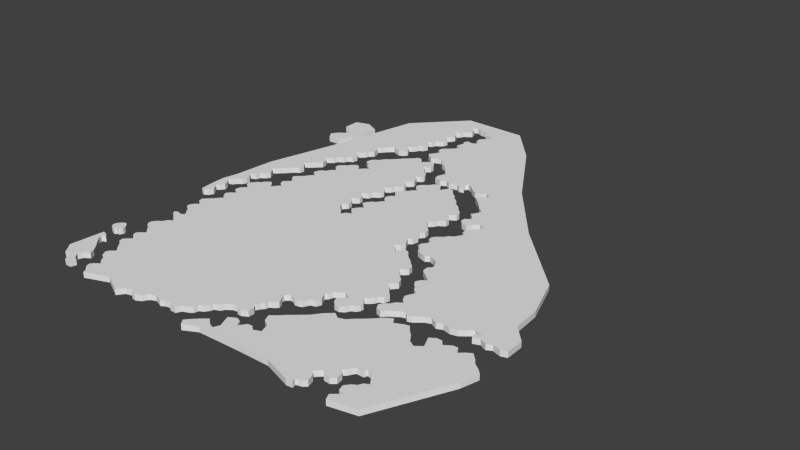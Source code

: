 # Source: Lvl1_F2_exp.blend  (saved by Blender 2.74.0; exported with 4.5.12 LTS)
import bpy
from mathutils import Matrix  # noqa: F401  (used for matrix-valued properties, if any)

bpy.ops.wm.read_factory_settings(use_empty=True)
scene = bpy.context.scene
scene.name = 'Scene'

# ---- collections
col_collection_1 = bpy.data.collections.new('Collection 1'); scene.collection.children.link(col_collection_1)

# ---- world
world_world = bpy.data.worlds.new('World'); scene.world = world_world
world_world.color = (0.05088, 0.05088, 0.05088)
world_world.use_sun_shadow = False
world_world.sun_shadow_jitter_overblur = 0.0
world_world.cycles.sampling_method = 'MANUAL'
world_world.cycles.sample_map_resolution = 256

# ---- meshes
me_cube_006 = bpy.data.meshes.new('Cube.006')
me_cube_006.from_pydata([(-0.3293, 57.14, -1.0), (-0.3293, 57.14, 0.3), (-0.02973, 57.56, -1.0), (-0.02973, 57.56, 0.3), (0.354, 58.19, -1.0), (0.354, 58.19, 0.3), (1.025, 58.88, -1.0), (1.025, 58.88, 0.3), (1.678, 59.15, -1.0), (1.678, 59.15, 0.3), (1.85, 59.78, -1.0), (1.85, 59.78, 0.3), (2.695, 60.38, -1.0), (2.695, 60.38, 0.3), (1.85, 60.61, -1.0), (1.85, 60.61, 0.3), (1.39, 60.66, -1.0), (1.39, 60.66, 0.3), (1.39, 62.01, -1.0), (1.39, 62.01, 0.3), (-0.3943, 62.03, -1.0), (-0.3943, 62.03, 0.3), (-0.3943, 63.5, -1.0), (-0.3943, 63.5, 0.3), (-0.4135, 65.38, -1.0), (-0.4135, 65.38, 0.3), (2.483, 66.32, -1.0), (2.483, 66.32, 0.3), (5.419, 64.87, -1.0), (5.419, 64.87, 0.3), (4.92, 61.51, -1.0), (4.92, 61.51, 0.3), (4.421, 58.76, -1.0), (4.421, 58.76, 0.3), (3.136, 55.79, -1.0), (3.136, 55.79, 0.3), (0.6033, 55.71, -1.0), (0.6033, 55.71, 0.3), (33.99, -13.28, -1.0), (33.99, -13.28, 0.3), (33.22, -12.28, -1.0), (33.22, -12.28, 0.3), (34.13, -11.23, -1.0), (34.13, -11.23, 0.3), (35.23, -10.17, -1.0), (35.23, -10.17, 0.3), (36.18, -9.411, -1.0), (36.18, -9.411, 0.3), (37.38, -10.37, -1.0), (37.38, -10.37, 0.3), (38.38, -10.8, -1.0), (38.38, -10.8, 0.3), (38.9, -9.602, -1.0), (38.9, -9.602, 0.3), (38.43, -8.551, -1.0), (38.43, -8.551, 0.3), (37.95, -7.31, -1.0), (37.95, -7.31, 0.3), (39.29, -6.546, -1.0), (39.29, -6.546, 0.3), (40.24, -6.88, -1.0), (40.24, -6.88, 0.3), (40.86, -8.026, -1.0), (40.86, -8.026, 0.3), (41.82, -6.737, -1.0), (41.82, -6.737, 0.3), (42.68, -6.594, -1.0), (42.68, -6.594, 0.3), (43.63, -7.358, -1.0), (43.63, -7.358, 0.3), (44.92, -6.785, -1.0), (44.92, -6.785, 0.3), (44.39, -5.114, -1.0), (44.39, -5.114, 0.3), (43.01, -4.254, -1.0), (43.01, -4.254, 0.3), (42.44, -2.917, -1.0), (42.44, -2.917, 0.3), (43.44, -2.153, -1.0), (43.44, -2.153, 0.3), (44.54, -1.055, -1.0), (44.54, -1.055, 0.3), (45.83, 0.04295, -1.0), (45.83, 0.04295, 0.3), (47.35, 1.38, -1.0), (47.35, 1.38, 0.3), (48.45, 2.86, -1.0), (48.45, 2.86, 0.3), (49.89, 4.197, -1.0), (49.89, 4.197, 0.3), (51.17, 3.385, -1.0), (51.17, 3.385, 0.3), (52.42, 3.863, -1.0), (52.42, 3.863, 0.3), (53.32, 4.818, -1.0), (53.32, 4.818, 0.3), (54.52, 5.82, -1.0), (54.52, 5.82, 0.3), (55.76, 7.014, -1.0), (55.76, 7.014, 0.3), (56.86, 8.16, -1.0), (56.86, 8.16, 0.3), (57.95, 8.78, -1.0), (57.95, 8.78, 0.3), (58.67, 7.73, -1.0), (58.67, 7.73, 0.3), (60.25, 8.494, -1.0), (60.25, 8.494, 0.3), (61.15, 8.733, -1.0), (61.15, 8.733, 0.3), (62.01, 7.682, -1.0), (62.01, 7.682, 0.3), (62.97, 6.775, -1.0), (62.97, 6.775, 0.3), (63.83, 5.486, -1.0), (63.83, 5.486, 0.3), (65.07, 4.77, -1.0), (65.07, 4.77, 0.3), (66.31, 5.725, -1.0), (66.31, 5.725, 0.3), (65.88, 6.775, -1.0), (65.88, 6.775, 0.3), (65.35, 7.921, -1.0), (65.35, 7.921, 0.3), (66.41, 8.637, -1.0), (66.41, 8.637, 0.3), (67.46, 8.637, -1.0), (67.46, 8.637, 0.3), (68.22, 7.73, -1.0), (68.22, 7.73, 0.3), (69.51, 8.589, -1.0), (69.51, 8.589, 0.3), (70.46, 8.637, -1.0), (70.46, 8.637, 0.3), (71.13, 7.444, -1.0), (71.13, 7.444, 0.3), (72.04, 8.255, -1.0), (72.04, 8.255, 0.3), (73.04, 8.876, -1.0), (73.04, 8.876, 0.3), (74.19, 7.778, -1.0), (74.19, 7.778, 0.3), (74.9, 6.823, -1.0), (74.9, 6.823, 0.3), (75.95, 6.107, -1.0), (75.95, 6.107, 0.3), (76.86, 5.247, -1.0), (76.86, 5.247, 0.3), (75.95, 1.81, -1.0), (75.95, 1.81, 0.3), (69.27, -12.04, -1.0), (69.27, -12.04, 0.3), (64.21, -13.18, -1.0), (64.21, -13.18, 0.2999), (63.68, -12.04, -1.0), (63.68, -12.04, 0.2999), (65.21, -10.7, -1.0), (65.21, -10.7, 0.2999), (64.11, -10.41, -1.0), (64.11, -10.41, 0.2999), (63.78, -9.267, -1.0), (63.78, -9.267, 0.2999), (64.54, -8.36, -1.0), (64.54, -8.36, 0.2999), (65.36, -7.853, -1.0), (65.36, -7.853, 0.2999), (65.71, -7.093, -1.0), (65.71, -7.093, 0.2999), (66.56, -6.655, -1.0), (66.56, -6.655, 0.2999), (66.1, -5.988, -1.0), (66.1, -5.988, 0.2999), (65.43, -5.136, -1.0), (65.43, -5.136, 0.2999), (64.95, -4.353, -1.0), (64.95, -4.353, 0.2999), (63.93, -4.192, -1.0), (63.93, -4.192, 0.2999), (63.75, -4.79, -1.0), (63.75, -4.79, 0.2999), (62.3, -4.836, -1.0), (62.3, -4.836, 0.2999), (61.63, -5.942, -1.0), (61.63, -5.942, 0.2999), (61.01, -6.586, -1.0), (61.01, -6.586, 0.2999), (61.77, -7.208, -1.0), (61.77, -7.208, 0.2999), (61.91, -8.405, -1.0), (61.91, -8.405, 0.2999), (61.08, -9.096, -1.0), (61.08, -9.096, 0.2999), (59.88, -9.004, -1.0), (59.88, -9.004, 0.2999), (59.17, -8.313, -1.0), (59.17, -8.313, 0.2999), (58.55, -8.866, -1.0), (58.55, -8.866, 0.2999), (58.04, -9.488, -1.0), (58.04, -9.488, 0.2999), (58.8, -10.11, -1.0), (58.8, -10.11, 0.2999), (59.19, -11.47, -1.0), (59.19, -11.47, 0.2999), (58.61, -12.04, -1.0), (58.61, -12.04, 0.2999), (57.51, -12.34, -1.0), (57.51, -12.34, 0.2999), (57.72, -13.13, -1.0), (57.72, -13.13, 0.2999), (56.5, -13.24, -1.0), (56.5, -13.24, 0.2999), (51.15, -11.51, -1.0), (51.15, -11.51, 0.2999), (44.55, -11.61, -1.0), (44.55, -11.61, 0.2999), (36.6, -11.91, -1.0), (36.6, -11.91, 0.2999), (-0.635, 21.27, -1.0), (-0.635, 21.27, 0.3), (0.05638, 21.04, -1.0), (0.05638, 21.04, 0.3), (0.8854, 21.6, -1.0), (0.8854, 21.6, 0.3), (1.355, 22.45, -1.0), (1.355, 22.45, 0.3), (0.9683, 23.2, -1.0), (0.9683, 23.2, 0.3), (0.2222, 24.0, -1.0), (0.2222, 24.0, 0.3), (0.7748, 24.44, -1.0), (0.7748, 24.44, 0.3), (1.438, 25.27, -1.0), (1.438, 25.27, 0.3), (1.162, 26.1, -1.0), (1.162, 26.1, 0.3), (0.4709, 26.85, -1.0), (0.4709, 26.85, 0.3), (0.001114, 27.4, -1.0), (0.001114, 27.4, 0.3), (0.8301, 27.65, -1.0), (0.8301, 27.65, 0.3), (1.466, 28.53, -1.0), (1.466, 28.53, 0.3), (2.239, 29.06, -1.0), (2.239, 29.06, 0.3), (2.571, 29.86, -1.0), (2.571, 29.86, 0.3), (2.626, 30.6, -1.0), (2.626, 30.6, 0.3), (2.074, 31.24, -1.0), (2.074, 31.24, 0.3), (1.493, 31.82, -1.0), (1.493, 31.82, 0.3), (2.654, 32.32, -1.0), (2.654, 32.32, 0.3), (2.903, 33.26, -1.0), (2.903, 33.26, 0.3), (3.732, 33.75, -1.0), (3.732, 33.75, 0.3), (4.34, 34.64, -1.0), (4.34, 34.64, 0.3), (3.814, 35.63, -1.0), (3.814, 35.63, 0.3), (3.041, 36.32, -1.0), (3.041, 36.32, 0.3), (3.704, 36.74, -1.0), (3.704, 36.74, 0.3), (4.478, 37.57, -1.0), (4.478, 37.57, 0.3), (5.168, 38.18, -1.0), (5.168, 38.18, 0.3), (5.776, 38.95, -1.0), (5.776, 38.95, 0.3), (6.44, 39.56, -1.0), (6.44, 39.56, 0.3), (7.13, 39.97, -1.0), (7.13, 39.97, 0.3), (7.351, 40.99, -1.0), (7.351, 40.99, 0.3), (6.578, 41.91, -1.0), (6.578, 41.91, 0.3), (5.942, 42.49, -1.0), (5.942, 42.49, 0.3), (6.799, 42.98, -1.0), (6.799, 42.98, 0.3), (7.49, 43.67, -1.0), (7.49, 43.67, 0.3), (8.015, 44.14, -1.0), (8.015, 44.14, 0.3), (8.816, 44.97, -1.0), (8.816, 44.97, 0.3), (8.567, 46.19, -1.0), (8.567, 46.19, 0.3), (7.738, 46.69, -1.0), (7.738, 46.69, 0.3), (8.263, 47.29, -1.0), (8.263, 47.29, 0.3), (9.065, 47.93, -1.0), (9.065, 47.93, 0.3), (9.369, 48.79, -1.0), (9.369, 48.79, 0.3), (10.39, 49.37, -1.0), (10.39, 49.37, 0.3), (10.72, 50.22, -1.0), (10.72, 50.22, 0.3), (11.72, 50.69, -1.0), (11.72, 50.69, 0.3), (11.94, 51.83, -1.0), (11.94, 51.83, 0.3), (11.14, 52.66, -1.0), (11.14, 52.66, 0.3), (10.56, 53.13, -1.0), (10.56, 53.13, 0.3), (11.39, 53.35, -1.0), (11.39, 53.35, 0.3), (12.16, 54.12, -1.0), (12.16, 54.12, 0.3), (12.49, 54.89, -1.0), (12.49, 54.89, 0.3), (13.29, 55.58, -1.0), (13.29, 55.58, 0.3), (12.99, 56.88, -1.0), (12.99, 56.88, 0.3), (12.46, 57.52, -1.0), (12.46, 57.52, 0.3), (12.99, 58.04, -1.0), (12.99, 58.04, 0.3), (13.62, 58.85, -1.0), (13.62, 58.85, 0.3), (14.29, 59.51, -1.0), (14.29, 59.51, 0.3), (14.95, 60.03, -1.0), (14.95, 60.03, 0.3), (15.78, 59.62, -1.0), (15.78, 59.62, 0.3), (16.72, 59.34, -1.0), (16.72, 59.34, 0.3), (17.55, 59.65, -1.0), (17.55, 59.65, 0.3), (18.13, 60.48, -1.0), (18.13, 60.48, 0.3), (17.77, 61.28, -1.0), (17.77, 61.28, 0.3), (16.83, 62.11, -1.0), (16.83, 62.11, 0.3), (17.66, 62.55, -1.0), (17.66, 62.55, 0.3), (18.18, 63.24, -1.0), (18.18, 63.24, 0.3), (18.57, 63.99, -1.0), (18.57, 63.99, 0.3), (19.23, 64.23, -1.0), (19.23, 64.23, 0.3), (19.65, 65.23, -1.0), (19.65, 65.23, 0.3), (19.04, 66.11, -1.0), (19.04, 66.11, 0.3), (18.24, 66.8, -1.0), (18.24, 66.8, 0.3), (19.21, 67.16, -1.0), (19.21, 67.16, 0.3), (19.59, 68.19, -1.0), (19.59, 68.19, 0.3), (20.31, 68.46, -1.0), (20.31, 68.46, 0.3), (20.92, 69.07, -1.0), (20.92, 69.07, 0.3), (21.14, 70.01, -1.0), (21.14, 70.01, 0.3), (20.48, 70.78, -1.0), (20.48, 70.78, 0.3), (19.73, 71.28, -1.0), (19.73, 71.28, 0.3), (20.42, 71.67, -1.0), (20.42, 71.67, 0.3), (21.09, 72.66, -1.0), (21.09, 72.66, 0.3), (20.7, 73.71, -1.0), (20.7, 73.71, 0.3), (19.81, 74.43, -1.0), (19.81, 74.43, 0.3), (20.64, 74.93, -1.0), (20.64, 74.93, 0.3), (21.11, 75.89, -1.0), (21.11, 75.89, 0.3), (21.83, 76.31, -1.0), (21.83, 76.31, 0.3), (22.55, 76.94, -1.0), (22.55, 76.94, 0.3), (22.14, 78.19, -1.0), (22.14, 78.19, 0.3), (21.22, 78.96, -1.0), (21.22, 78.96, 0.3), (22.38, 79.32, -1.0), (22.38, 79.32, 0.3), (23.3, 78.91, -1.0), (23.3, 78.91, 0.3), (24.54, 78.71, -1.0), (24.54, 78.71, 0.3), (25.53, 78.6, -1.0), (25.53, 78.6, 0.3), (25.62, 77.5, -1.0), (25.62, 77.5, 0.3), (27.08, 77.17, -1.0), (27.08, 77.17, 0.3), (27.74, 76.59, -1.0), (27.74, 76.59, 0.3), (26.78, 75.59, -1.0), (26.78, 75.59, 0.3), (25.98, 74.71, -1.0), (25.98, 74.71, 0.3), (26.14, 73.52, -1.0), (26.14, 73.52, 0.3), (26.92, 72.58, -1.0), (26.92, 72.58, 0.3), (25.98, 72.05, -1.0), (25.98, 72.05, 0.3), (24.79, 72.36, -1.0), (24.79, 72.36, 0.3), (24.35, 71.39, -1.0), (24.35, 71.39, 0.3), (25.56, 71.42, -1.0), (25.56, 71.42, 0.3), (24.71, 70.42, -1.0), (24.71, 70.42, 0.3), (24.32, 69.1, -1.0), (24.32, 69.1, 0.3), (25.56, 68.54, -1.0), (25.56, 68.54, 0.3), (25.06, 67.69, -1.0), (25.06, 67.69, 0.3), (24.35, 66.97, -1.0), (24.35, 66.97, 0.3), (23.65, 66.36, -1.0), (23.65, 66.36, 0.3), (22.99, 65.73, -1.0), (22.99, 65.73, 0.3), (22.96, 64.62, -1.0), (22.96, 64.62, 0.3), (23.82, 64.01, -1.0), (23.82, 64.01, 0.3), (23.35, 63.02, -1.0), (23.35, 63.02, 0.3), (22.58, 62.0, -1.0), (22.58, 62.0, 0.3), (22.99, 61.33, -1.0), (22.99, 61.33, 0.3), (24.15, 60.64, -1.0), (24.15, 60.64, 0.3), (25.26, 61.19, -1.0), (25.26, 61.19, 0.3), (26.2, 61.47, -1.0), (26.2, 61.47, 0.3), (27.03, 60.61, -1.0), (27.03, 60.61, 0.3), (27.63, 59.76, -1.0), (27.63, 59.76, 0.3), (28.77, 59.15, -1.0), (28.77, 59.15, 0.3), (29.35, 58.38, -1.0), (29.35, 58.38, 0.3), (30.4, 57.3, -1.0), (30.4, 57.3, 0.3), (31.23, 56.25, -1.0), (31.23, 56.25, 0.3), (30.98, 55.56, -1.0), (30.98, 55.56, 0.3), (30.56, 54.53, -1.0), (30.56, 54.53, 0.3), (30.84, 53.51, -1.0), (30.84, 53.51, 0.3), (32.3, 53.1, -1.0), (32.3, 53.1, 0.3), (33.44, 53.75, -1.0), (33.44, 53.75, 0.3), (34.37, 53.25, -1.0), (34.37, 53.25, 0.3), (36.13, 53.65, -1.0), (36.13, 53.65, 0.3), (36.93, 53.22, -1.0), (36.93, 53.22, 0.3), (37.85, 53.49, -1.0), (37.85, 53.49, 0.3), (37.19, 54.55, -1.0), (37.19, 54.55, 0.3), (37.69, 55.21, -1.0), (37.69, 55.21, 0.3), (38.68, 54.68, -1.0), (38.68, 54.68, 0.3), (39.68, 53.75, -1.0), (39.68, 53.75, 0.3), (40.71, 53.15, -1.0), (40.71, 53.15, 0.3), (42.06, 53.52, -1.0), (42.06, 53.52, 0.3), (42.86, 53.95, -1.0), (42.86, 53.95, 0.3), (43.99, 53.25, -1.0), (43.99, 53.25, 0.3), (43.13, 52.42, -1.0), (43.13, 52.42, 0.3), (42.36, 51.16, -1.0), (42.36, 51.16, 0.3), (43.36, 50.34, -1.0), (43.36, 50.34, 0.3), (44.49, 49.18, -1.0), (44.49, 49.18, 0.3), (45.45, 48.08, -1.0), (45.45, 48.08, 0.3), (46.51, 47.25, -1.0), (46.51, 47.25, 0.3), (46.21, 46.29, -1.0), (46.21, 46.29, 0.3), (45.55, 45.26, -1.0), (45.55, 45.26, 0.3), (46.44, 44.53, -1.0), (46.44, 44.53, 0.3), (46.91, 43.67, -1.0), (46.91, 43.67, 0.3), (45.84, 42.97, -1.0), (45.84, 42.97, 0.3), (45.81, 42.01, -1.0), (45.81, 42.01, 0.3), (46.61, 41.22, -1.0), (46.61, 41.22, 0.3), (47.8, 40.92, -1.0), (47.8, 40.92, 0.3), (48.53, 42.18, -1.0), (48.53, 42.18, 0.3), (49.43, 42.84, -1.0), (49.43, 42.84, 0.3), (50.55, 42.41, -1.0), (50.55, 42.41, 0.3), (50.52, 41.38, -1.0), (50.52, 41.38, 0.3), (49.36, 40.39, -1.0), (49.36, 40.39, 0.3), (48.73, 39.49, -1.0), (48.73, 39.49, 0.3), (48.83, 38.43, -1.0), (48.83, 38.43, 0.3), (49.69, 38.0, -1.0), (49.69, 38.0, 0.3), (49.13, 37.17, -1.0), (49.13, 37.17, 0.3), (48.53, 36.24, -1.0), (48.53, 36.24, 0.3), (47.77, 35.75, -1.0), (47.77, 35.75, 0.3), (47.24, 34.95, -1.0), (47.24, 34.95, 0.3), (46.34, 34.32, -1.0), (46.34, 34.32, 0.3), (45.71, 33.49, -1.0), (45.71, 33.49, 0.3), (45.84, 32.63, -1.0), (45.84, 32.63, 0.3), (46.67, 32.16, -1.0), (46.67, 32.16, 0.3), (46.47, 31.34, -1.0), (46.47, 31.34, 0.3), (45.84, 30.54, -1.0), (45.84, 30.54, 0.3), (45.78, 29.71, -1.0), (45.78, 29.71, 0.3), (46.74, 29.05, -1.0), (46.74, 29.05, 0.3), (47.04, 28.12, -1.0), (47.04, 28.12, 0.3), (48.13, 27.65, -1.0), (48.13, 27.65, 0.3), (49.09, 27.39, -1.0), (49.09, 27.39, 0.3), (49.82, 27.92, -1.0), (49.82, 27.92, 0.3), (50.85, 27.56, -1.0), (50.85, 27.56, 0.3), (51.85, 26.93, -1.0), (51.85, 26.93, 0.3), (52.38, 26.03, -1.0), (52.38, 26.03, 0.3), (52.58, 25.27, -1.0), (52.58, 25.27, 0.3), (51.88, 24.5, -1.0), (51.88, 24.5, 0.3), (52.01, 23.34, -1.0), (52.01, 23.34, 0.3), (52.84, 22.71, -1.0), (52.84, 22.71, 0.3), (53.84, 21.95, -1.0), (53.84, 21.95, 0.3), (54.67, 21.26, -1.0), (54.67, 21.26, 0.3), (53.8, 20.69, -1.0), (53.8, 20.69, 0.3), (53.24, 19.7, -1.0), (53.24, 19.7, 0.3), (53.74, 18.87, -1.0), (53.74, 18.87, 0.3), (54.4, 18.27, -1.0), (54.4, 18.27, 0.3), (54.86, 17.48, -1.0), (54.86, 17.48, 0.3), (55.76, 16.85, -1.0), (55.76, 16.85, 0.3), (55.2, 15.85, -1.0), (55.2, 15.85, 0.3), (54.86, 14.99, -1.0), (54.86, 14.99, 0.3), (55.46, 13.89, -1.0), (55.46, 13.89, 0.3), (56.16, 13.36, -1.0), (56.16, 13.36, 0.3), (55.13, 12.67, -1.0), (55.13, 12.67, 0.3), (54.5, 11.71, -1.0), (54.5, 11.71, 0.3), (53.74, 11.14, -1.0), (53.74, 11.14, 0.3), (53.34, 10.38, -1.0), (53.34, 10.38, 0.3), (53.84, 9.418, -1.0), (53.84, 9.418, 0.3), (54.96, 9.02, -1.0), (54.96, 9.02, 0.3), (55.56, 9.849, -1.0), (55.56, 9.849, 0.3), (56.62, 10.51, -1.0), (56.62, 10.51, 0.3), (57.32, 11.04, -1.0), (57.32, 11.04, 0.3), (58.18, 11.34, -1.0), (58.18, 11.34, 0.3), (58.91, 10.71, -1.0), (58.91, 10.71, 0.3), (59.71, 10.98, -1.0), (59.71, 10.98, 0.3), (60.37, 11.51, -1.0), (60.37, 11.51, 0.3), (61.2, 12.17, -1.0), (61.2, 12.17, 0.3), (62.29, 12.63, -1.0), (62.29, 12.63, 0.3), (63.62, 11.94, -1.0), (63.62, 11.94, 0.3), (64.75, 12.43, -1.0), (64.75, 12.43, 0.3), (66.17, 12.1, -1.0), (66.17, 12.1, 0.3), (67.53, 12.43, -1.0), (67.53, 12.43, 0.3), (68.53, 13.23, -1.0), (68.53, 13.23, 0.3), (69.52, 14.06, -1.0), (69.52, 14.06, 0.3), (71.24, 13.53, -1.0), (71.24, 13.53, 0.3), (70.08, 13.0, -1.0), (70.08, 13.0, 0.3), (70.38, 12.14, -1.0), (70.38, 12.14, 0.3), (71.64, 12.63, -1.0), (71.64, 12.63, 0.3), (72.94, 12.04, -1.0), (72.94, 12.04, 0.3), (73.93, 12.57, -1.0), (73.93, 12.57, 0.3), (75.52, 12.1, -1.0), (75.52, 12.1, 0.3), (76.72, 12.47, -1.0), (76.72, 12.47, 0.3), (76.68, 16.02, -1.0), (76.68, 16.02, 0.3), (73.86, 19.03, -1.0), (73.86, 19.03, 0.3), (73.5, 24.54, -1.0), (73.5, 24.54, 0.3), (70.71, 32.73, -1.0), (70.71, 32.73, 0.3), (58.03, 45.66, -1.0), (58.03, 45.66, 0.3), (47.65, 58.72, -1.0), (47.65, 58.72, 0.3), (38.37, 73.99, -1.0), (38.37, 73.99, 0.3), (31.29, 82.03, -1.0), (31.29, 82.03, 0.3), (18.16, 82.17, -1.0), (18.16, 82.17, 0.3), (8.804, 72.34, -1.0), (8.804, 72.34, 0.3), (4.335, 52.67, -1.0), (4.335, 52.67, 0.3), (0.4841, 38.44, -1.0), (0.4841, 38.44, 0.3), (-0.2723, 30.12, -1.0), (-0.2723, 30.12, 0.3), (-0.9599, 27.16, -1.0), (-0.9599, 27.16, 0.3), (-0.9599, 25.1, -1.0), (-0.9599, 25.1, 0.3), (9.094, -13.05, -1.0), (9.094, -13.05, 0.3), (8.86, -12.44, -1.0), (8.86, -12.44, 0.3), (8.377, -12.0, -1.0), (8.377, -12.0, 0.3), (7.709, -11.4, -1.0), (7.709, -11.4, 0.3), (7.525, -10.58, -1.0), (7.525, -10.58, 0.3), (8.169, -9.954, -1.0), (8.169, -9.954, 0.3), (8.929, -9.401, -1.0), (8.929, -9.401, 0.3), (8.1, -8.756, -1.0), (8.1, -8.756, 0.3), (7.525, -7.812, -1.0), (7.525, -7.812, 0.3), (6.626, -7.352, -1.0), (6.626, -7.352, 0.3), (6.074, -6.338, -1.0), (6.074, -6.338, 0.3), (6.35, -5.671, -1.0), (6.35, -5.671, 0.3), (7.271, -4.888, -1.0), (7.271, -4.888, 0.3), (6.765, -4.358, -1.0), (6.765, -4.358, 0.3), (6.097, -3.644, -1.0), (6.097, -3.644, 0.3), (5.567, -2.93, -1.0), (5.567, -2.93, 0.3), (4.715, -2.331, -1.0), (4.715, -2.331, 0.3), (4.531, -1.479, -1.0), (4.531, -1.479, 0.3), (5.176, -0.8114, -1.0), (5.176, -0.8114, 0.3), (5.797, -0.3048, -1.0), (5.797, -0.3048, 0.3), (5.314, 0.2939, -1.0), (5.314, 0.2939, 0.3), (4.646, 0.7084, -1.0), (4.646, 0.7084, 0.3), (4.439, 1.445, -1.0), (4.439, 1.445, 0.3), (4.83, 1.906, -1.0), (4.83, 1.906, 0.3), (5.82, 2.666, -1.0), (5.82, 2.666, 0.3), (5.337, 3.219, -1.0), (5.337, 3.219, 0.3), (4.761, 3.748, -1.0), (4.761, 3.748, 0.3), (4.508, 4.301, -1.0), (4.508, 4.301, 0.3), (3.679, 4.646, -1.0), (3.679, 4.646, 0.3), (3.08, 5.383, -1.0), (3.08, 5.383, 0.3), (3.149, 6.074, -1.0), (3.149, 6.074, 0.3), (3.771, 6.903, -1.0), (3.771, 6.903, 0.3), (4.531, 7.364, -1.0), (4.531, 7.364, 0.3), (4.899, 8.124, -1.0), (4.899, 8.124, 0.3), (5.89, 8.861, -1.0), (5.89, 8.861, 0.3), (5.084, 9.39, -1.0), (5.084, 9.39, 0.3), (4.554, 10.13, -1.0), (4.554, 10.13, 0.3), (4.208, 10.66, -1.0), (4.208, 10.66, 0.3), (3.449, 10.73, -1.0), (3.449, 10.73, 0.3), (3.103, 11.37, -1.0), (3.103, 11.37, 0.3), (3.771, 11.69, -1.0), (3.771, 11.69, 0.3), (4.692, 11.39, -1.0), (4.692, 11.39, 0.3), (5.452, 11.72, -1.0), (5.452, 11.72, 0.3), (5.222, 12.41, -1.0), (5.222, 12.41, 0.3), (4.715, 12.78, -1.0), (4.715, 12.78, 0.3), (4.416, 13.42, -1.0), (4.416, 13.42, 0.3), (3.725, 13.86, -1.0), (3.725, 13.86, 0.3), (2.988, 14.55, -1.0), (2.988, 14.55, 0.3), (3.172, 15.29, -1.0), (3.172, 15.29, 0.3), (3.541, 15.82, -1.0), (3.541, 15.82, 0.3), (4.278, 16.39, -1.0), (4.278, 16.39, 0.3), (3.794, 17.06, -1.0), (3.794, 17.06, 0.3), (3.126, 17.27, -1.0), (3.126, 17.27, 0.3), (2.942, 18.14, -1.0), (2.942, 18.14, 0.3), (3.356, 18.56, -1.0), (3.356, 18.56, 0.3), (4.047, 19.29, -1.0), (4.047, 19.29, 0.3), (4.531, 19.66, -1.0), (4.531, 19.66, 0.3), (5.245, 20.61, -1.0), (5.245, 20.61, 0.3), (5.936, 21.13, -1.0), (5.936, 21.13, 0.3), (5.245, 21.43, -1.0), (5.245, 21.43, 0.3), (4.692, 22.13, -1.0), (4.692, 22.13, 0.3), (4.485, 22.77, -1.0), (4.485, 22.77, 0.3), (5.061, 23.46, -1.0), (5.061, 23.46, 0.3), (6.005, 24.13, -1.0), (6.005, 24.13, 0.3), (5.245, 24.57, -1.0), (5.245, 24.57, 0.3), (4.577, 25.03, -1.0), (4.577, 25.03, 0.3), (4.784, 26.13, -1.0), (4.784, 26.13, 0.3), (5.383, 26.75, -1.0), (5.383, 26.75, 0.3), (6.074, 27.24, -1.0), (6.074, 27.24, 0.3), (5.245, 27.58, -1.0), (5.245, 27.58, 0.3), (4.669, 28.02, -1.0), (4.669, 28.02, 0.3), (4.416, 28.78, -1.0), (4.416, 28.78, 0.3), (4.853, 29.22, -1.0), (4.853, 29.22, 0.3), (5.613, 30.09, -1.0), (5.613, 30.09, 0.3), (6.212, 30.37, -1.0), (6.212, 30.37, 0.3), (6.465, 30.95, -1.0), (6.465, 30.95, 0.3), (6.972, 31.43, -1.0), (6.972, 31.43, 0.3), (7.617, 31.75, -1.0), (7.617, 31.75, 0.3), (8.215, 31.27, -1.0), (8.215, 31.27, 0.3), (8.837, 30.09, -1.0), (8.837, 30.09, 0.3), (9.252, 30.65, -1.0), (9.252, 30.65, 0.3), (9.897, 31.47, -1.0), (9.897, 31.47, 0.3), (10.61, 31.75, -1.0), (10.61, 31.75, 0.3), (9.989, 31.91, -1.0), (9.989, 31.91, 0.3), (9.229, 32.6, -1.0), (9.229, 32.6, 0.3), (9.021, 33.5, -1.0), (9.021, 33.5, 0.3), (9.505, 33.85, -1.0), (9.505, 33.85, 0.3), (10.24, 34.54, -1.0), (10.24, 34.54, 0.3), (9.943, 35.16, -1.0), (9.943, 35.16, 0.3), (9.229, 35.69, -1.0), (9.229, 35.69, 0.3), (8.998, 36.4, -1.0), (8.998, 36.4, 0.3), (9.505, 36.91, -1.0), (9.505, 36.91, 0.3), (10.5, 37.78, -1.0), (10.5, 37.78, 0.3), (10.86, 38.38, -1.0), (10.86, 38.38, 0.3), (11.44, 39.1, -1.0), (11.44, 39.1, 0.3), (12.02, 39.4, -1.0), (12.02, 39.4, 0.3), (11.42, 39.77, -1.0), (11.42, 39.77, 0.3), (10.66, 40.34, -1.0), (10.66, 40.34, 0.3), (10.86, 41.26, -1.0), (10.86, 41.26, 0.3), (11.26, 41.86, -1.0), (11.26, 41.86, 0.3), (12.11, 42.34, -1.0), (12.11, 42.34, 0.3), (12.59, 43.24, -1.0), (12.59, 43.24, 0.3), (13.51, 43.91, -1.0), (13.51, 43.91, 0.3), (12.96, 44.3, -1.0), (12.96, 44.3, 0.3), (12.36, 44.85, -1.0), (12.36, 44.85, 0.3), (12.15, 45.75, -1.0), (12.15, 45.75, 0.3), (12.82, 46.42, -1.0), (12.82, 46.42, 0.3), (13.63, 47.0, -1.0), (13.63, 47.0, 0.3), (14.02, 47.57, -1.0), (14.02, 47.57, 0.3), (14.55, 48.08, -1.0), (14.55, 48.08, 0.3), (15.05, 48.4, -1.0), (15.05, 48.4, 0.3), (15.86, 47.99, -1.0), (15.86, 47.99, 0.3), (16.44, 47.04, -1.0), (16.44, 47.04, 0.3), (17.13, 47.94, -1.0), (17.13, 47.94, 0.3), (18.21, 48.65, -1.0), (18.21, 48.65, 0.3), (17.22, 49.11, -1.0), (17.22, 49.11, 0.3), (16.83, 49.58, -1.0), (16.83, 49.58, 0.3), (16.39, 50.22, -1.0), (16.39, 50.22, 0.3), (15.26, 50.91, -1.0), (15.26, 50.91, 0.3), (15.49, 52.02, -1.0), (15.49, 52.02, 0.3), (15.95, 52.59, -1.0), (15.95, 52.59, 0.3), (16.81, 53.17, -1.0), (16.81, 53.17, 0.3), (17.5, 54.23, -1.0), (17.5, 54.23, 0.3), (18.28, 54.78, -1.0), (18.28, 54.78, 0.3), (18.88, 55.47, -1.0), (18.88, 55.47, 0.3), (19.57, 56.12, -1.0), (19.57, 56.12, 0.3), (20.17, 56.88, -1.0), (20.17, 56.88, 0.3), (20.97, 57.61, -1.0), (20.97, 57.61, 0.3), (21.55, 58.14, -1.0), (21.55, 58.14, 0.3), (22.12, 58.95, -1.0), (22.12, 58.95, 0.3), (22.84, 59.02, -1.0), (22.84, 59.02, 0.3), (23.46, 58.49, -1.0), (23.46, 58.49, 0.3), (23.99, 57.68, -1.0), (23.99, 57.68, 0.3), (24.66, 58.44, -1.0), (24.66, 58.44, 0.3), (25.37, 58.9, -1.0), (25.37, 58.9, 0.3), (26.13, 58.99, -1.0), (26.13, 58.99, 0.3), (26.59, 58.49, -1.0), (26.59, 58.49, 0.3), (27.03, 57.82, -1.0), (27.03, 57.82, 0.3), (27.05, 56.94, -1.0), (27.05, 56.94, 0.3), (26.57, 56.48, -1.0), (26.57, 56.48, 0.3), (25.81, 56.09, -1.0), (25.81, 56.09, 0.3), (26.5, 55.72, -1.0), (26.5, 55.72, 0.3), (26.91, 55.03, -1.0), (26.91, 55.03, 0.3), (27.21, 54.48, -1.0), (27.21, 54.48, 0.3), (27.88, 54.18, -1.0), (27.88, 54.18, 0.3), (28.46, 53.51, -1.0), (28.46, 53.51, 0.3), (28.78, 52.71, -1.0), (28.78, 52.71, 0.3), (28.5, 52.09, -1.0), (28.5, 52.09, 0.3), (27.56, 51.6, -1.0), (27.56, 51.6, 0.3), (28.14, 51.03, -1.0), (28.14, 51.03, 0.3), (28.53, 50.27, -1.0), (28.53, 50.27, 0.3), (28.76, 49.51, -1.0), (28.76, 49.51, 0.3), (28.09, 48.84, -1.0), (28.09, 48.84, 0.3), (27.47, 48.47, -1.0), (27.47, 48.47, 0.3), (27.97, 48.01, -1.0), (27.97, 48.01, 0.3), (28.62, 47.16, -1.0), (28.62, 47.16, 0.3), (28.66, 46.47, -1.0), (28.66, 46.47, 0.3), (28.25, 45.94, -1.0), (28.25, 45.94, 0.3), (27.42, 45.5, -1.0), (27.42, 45.5, 0.3), (27.08, 44.65, -1.0), (27.08, 44.65, 0.3), (26.55, 44.21, -1.0), (26.55, 44.21, 0.3), (25.95, 43.96, -1.0), (25.95, 43.96, 0.3), (26.45, 43.38, -1.0), (26.45, 43.38, 0.3), (27.21, 42.37, -1.0), (27.21, 42.37, 0.3), (27.01, 41.68, -1.0), (27.01, 41.68, 0.3), (26.52, 41.24, -1.0), (26.52, 41.24, 0.3), (25.74, 40.76, -1.0), (25.74, 40.76, 0.3), (25.46, 39.88, -1.0), (25.46, 39.88, 0.3), (24.8, 39.53, -1.0), (24.8, 39.53, 0.3), (24.27, 39.28, -1.0), (24.27, 39.28, 0.3), (24.89, 38.73, -1.0), (24.89, 38.73, 0.3), (25.49, 38.15, -1.0), (25.49, 38.15, 0.3), (25.58, 37.32, -1.0), (25.58, 37.32, 0.3), (25.14, 36.77, -1.0), (25.14, 36.77, 0.3), (24.31, 36.26, -1.0), (24.31, 36.26, 0.3), (24.91, 35.78, -1.0), (24.91, 35.78, 0.3), (25.42, 35.16, -1.0), (25.42, 35.16, 0.3), (25.51, 34.22, -1.0), (25.51, 34.22, 0.3), (25.1, 33.71, -1.0), (25.1, 33.71, 0.3), (24.63, 33.29, -1.0), (24.63, 33.29, 0.3), (24.96, 32.63, -1.0), (24.96, 32.63, 0.3), (25.49, 31.87, -1.0), (25.49, 31.87, 0.3), (26.18, 31.41, -1.0), (26.18, 31.41, 0.3), (26.71, 30.76, -1.0), (26.71, 30.76, 0.3), (27.12, 30.14, -1.0), (27.12, 30.14, 0.3), (27.74, 31.13, -1.0), (27.74, 31.13, 0.3), (28.73, 31.57, -1.0), (28.73, 31.57, 0.3), (28.04, 32.17, -1.0), (28.04, 32.17, 0.3), (27.28, 33.04, -1.0), (27.28, 33.04, 0.3), (27.67, 33.71, -1.0), (27.67, 33.71, 0.3), (28.27, 34.42, -1.0), (28.27, 34.42, 0.3), (28.94, 34.79, -1.0), (28.94, 34.79, 0.3), (28.27, 35.23, -1.0), (28.27, 35.23, 0.3), (27.33, 36.06, -1.0), (27.33, 36.06, 0.3), (27.65, 36.86, -1.0), (27.65, 36.86, 0.3), (28.37, 37.67, -1.0), (28.37, 37.67, 0.3), (29.03, 37.99, -1.0), (29.03, 37.99, 0.3), (29.47, 38.75, -1.0), (29.47, 38.75, 0.3), (30.14, 39.33, -1.0), (30.14, 39.33, 0.3), (29.38, 39.9, -1.0), (29.38, 39.9, 0.3), (28.92, 40.73, -1.0), (28.92, 40.73, 0.3), (29.17, 41.58, -1.0), (29.17, 41.58, 0.3), (29.84, 42.11, -1.0), (29.84, 42.11, 0.3), (30.21, 42.67, -1.0), (30.21, 42.67, 0.3), (29.45, 42.97, -1.0), (29.45, 42.97, 0.3), (28.9, 43.63, -1.0), (28.9, 43.63, 0.3), (29.17, 44.39, -1.0), (29.17, 44.39, 0.3), (29.95, 45.08, -1.0), (29.95, 45.08, 0.3), (30.48, 45.5, -1.0), (30.48, 45.5, 0.3), (31.01, 46.35, -1.0), (31.01, 46.35, 0.3), (31.73, 46.88, -1.0), (31.73, 46.88, 0.3), (31.01, 47.39, -1.0), (31.01, 47.39, 0.3), (30.32, 48.24, -1.0), (30.32, 48.24, 0.3), (30.6, 49.09, -1.0), (30.6, 49.09, 0.3), (31.22, 49.64, -1.0), (31.22, 49.64, 0.3), (31.91, 50.13, -1.0), (31.91, 50.13, 0.3), (32.4, 50.89, -1.0), (32.4, 50.89, 0.3), (33.09, 51.46, -1.0), (33.09, 51.46, 0.3), (33.92, 51.21, -1.0), (33.92, 51.21, 0.3), (34.38, 50.63, -1.0), (34.38, 50.63, 0.3), (34.88, 49.76, -1.0), (34.88, 49.76, 0.3), (35.57, 50.84, -1.0), (35.57, 50.84, 0.3), (36.06, 51.42, -1.0), (36.06, 51.42, 0.3), (36.96, 51.19, -1.0), (36.96, 51.19, 0.3), (37.32, 50.7, -1.0), (37.32, 50.7, 0.3), (37.78, 50.11, -1.0), (37.78, 50.11, 0.3), (38.34, 49.69, -1.0), (38.34, 49.69, 0.3), (38.87, 49.25, -1.0), (38.87, 49.25, 0.3), (39.3, 48.54, -1.0), (39.3, 48.54, 0.3), (39.9, 48.22, -1.0), (39.9, 48.22, 0.3), (40.48, 47.66, -1.0), (40.48, 47.66, 0.3), (40.99, 46.81, -1.0), (40.99, 46.81, 0.3), (41.72, 46.42, -1.0), (41.72, 46.42, 0.3), (42.39, 45.78, -1.0), (42.39, 45.78, 0.3), (42.83, 45.2, -1.0), (42.83, 45.2, 0.3), (43.52, 44.62, -1.0), (43.52, 44.62, 0.3), (43.91, 44.0, -1.0), (43.91, 44.0, 0.3), (43.91, 43.22, -1.0), (43.91, 43.22, 0.3), (43.22, 42.76, -1.0), (43.22, 42.76, 0.3), (42.64, 42.44, -1.0), (42.64, 42.44, 0.3), (43.17, 41.91, -1.0), (43.17, 41.91, 0.3), (43.82, 41.05, -1.0), (43.82, 41.05, 0.3), (43.84, 40.18, -1.0), (43.84, 40.18, 0.3), (43.29, 39.7, -1.0), (43.29, 39.7, 0.3), (42.64, 39.35, -1.0), (42.64, 39.35, 0.3), (42.18, 38.48, -1.0), (42.18, 38.48, 0.3), (41.47, 37.9, -1.0), (41.47, 37.9, 0.3), (41.7, 37.32, -1.0), (41.7, 37.32, 0.3), (42.3, 36.56, -1.0), (42.3, 36.56, 0.3), (42.8, 36.06, -1.0), (42.8, 36.06, 0.3), (43.56, 35.39, -1.0), (43.56, 35.39, 0.3), (43.73, 34.31, -1.0), (43.73, 34.31, 0.3), (43.1, 33.52, -1.0), (43.1, 33.52, 0.3), (43.01, 32.95, -1.0), (43.01, 32.95, 0.3), (43.84, 32.17, -1.0), (43.84, 32.17, 0.3), (43.56, 30.99, -1.0), (43.56, 30.99, 0.3), (42.9, 30.46, -1.0), (42.9, 30.46, 0.3), (43.29, 29.75, -1.0), (43.29, 29.75, 0.3), (43.86, 28.67, -1.0), (43.86, 28.67, 0.3), (43.5, 27.81, -1.0), (43.5, 27.81, 0.3), (42.6, 27.17, -1.0), (42.6, 27.17, 0.3), (43.47, 26.45, -1.0), (43.47, 26.45, 0.3), (44.0, 25.65, -1.0), (44.0, 25.65, 0.3), (44.72, 26.43, -1.0), (44.72, 26.43, 0.3), (45.25, 27.05, -1.0), (45.25, 27.05, 0.3), (46.1, 26.71, -1.0), (46.1, 26.71, 0.3), (46.63, 25.97, -1.0), (46.63, 25.97, 0.3), (47.2, 25.4, -1.0), (47.2, 25.4, 0.3), (48.08, 24.77, -1.0), (48.08, 24.77, 0.3), (48.88, 23.97, -1.0), (48.88, 23.97, 0.3), (49.74, 23.25, -1.0), (49.74, 23.25, 0.3), (49.94, 22.19, -1.0), (49.94, 22.19, 0.3), (49.32, 21.53, -1.0), (49.32, 21.53, 0.3), (48.63, 21.09, -1.0), (48.63, 21.09, 0.3), (49.14, 20.81, -1.0), (49.14, 20.81, 0.3), (49.76, 19.91, -1.0), (49.76, 19.91, 0.3), (50.33, 19.36, -1.0), (50.33, 19.36, 0.3), (51.03, 18.81, -1.0), (51.03, 18.81, 0.3), (51.53, 17.66, -1.0), (51.53, 17.66, 0.3), (50.89, 16.87, -1.0), (50.89, 16.87, 0.3), (50.36, 16.3, -1.0), (50.36, 16.3, 0.3), (51.14, 15.79, -1.0), (51.14, 15.79, 0.3), (51.69, 15.03, -1.0), (51.69, 15.03, 0.3), (52.43, 14.18, -1.0), (52.43, 14.18, 0.3), (52.94, 13.7, -1.0), (52.94, 13.7, 0.3), (52.68, 12.66, -1.0), (52.68, 12.66, 0.3), (51.9, 12.22, -1.0), (51.9, 12.22, 0.3), (51.56, 11.53, -1.0), (51.56, 11.53, 0.3), (50.86, 10.79, -1.0), (50.86, 10.79, 0.3), (50.33, 10.52, -1.0), (50.33, 10.52, 0.3), (50.73, 9.943, -1.0), (50.73, 9.943, 0.3), (51.44, 9.068, -1.0), (51.44, 9.068, 0.3), (51.39, 8.446, -1.0), (51.39, 8.446, 0.3), (51.0, 7.824, -1.0), (51.0, 7.824, 0.3), (50.24, 7.433, -1.0), (50.24, 7.433, 0.3), (49.78, 6.581, -1.0), (49.78, 6.581, 0.3), (48.95, 6.028, -1.0), (48.95, 6.028, 0.3), (47.99, 6.074, -1.0), (47.99, 6.074, 0.3), (47.36, 6.673, -1.0), (47.36, 6.673, 0.3), (47.02, 7.525, -1.0), (47.02, 7.525, 0.3), (47.48, 8.101, -1.0), (47.48, 8.101, 0.3), (48.47, 8.953, -1.0), (48.47, 8.953, 0.3), (47.71, 9.413, -1.0), (47.71, 9.413, 0.3), (46.95, 9.713, -1.0), (46.95, 9.713, 0.3), (46.12, 9.206, -1.0), (46.12, 9.206, 0.3), (45.34, 8.699, -1.0), (45.34, 8.699, 0.3), (45.04, 7.824, -1.0), (45.04, 7.824, 0.3), (44.6, 7.387, -1.0), (44.6, 7.387, 0.3), (44.95, 6.719, -1.0), (44.95, 6.719, 0.3), (45.43, 5.867, -1.0), (45.43, 5.867, 0.3), (45.08, 4.923, -1.0), (45.08, 4.923, 0.3), (44.05, 4.577, -1.0), (44.05, 4.577, 0.3), (43.47, 3.403, -1.0), (43.47, 3.403, 0.3), (42.78, 3.126, -1.0), (42.78, 3.126, 0.3), (42.11, 3.057, -1.0), (42.11, 3.057, 0.3), (41.42, 3.541, -1.0), (41.42, 3.541, 0.3), (40.64, 3.656, -1.0), (40.64, 3.656, 0.3), (39.93, 2.988, -1.0), (39.93, 2.988, 0.3), (40.02, 2.413, -1.0), (40.02, 2.413, 0.3), (40.55, 1.745, -1.0), (40.55, 1.745, 0.3), (40.85, 0.9848, -1.0), (40.85, 0.9848, 0.3), (40.29, 0.363, -1.0), (40.29, 0.363, 0.3), (39.56, -0.02849, -1.0), (39.56, -0.02849, 0.3), (39.4, -0.7194, -1.0), (39.4, -0.7194, 0.3), (38.87, -1.295, -1.0), (38.87, -1.295, 0.3), (38.41, -2.17, -1.0), (38.41, -2.17, 0.3), (39.05, -2.769, -1.0), (39.05, -2.769, 0.3), (39.1, -4.012, -1.0), (39.1, -4.012, 0.3), (37.97, -4.634, -1.0), (37.97, -4.634, 0.3), (37.21, -4.588, -1.0), (37.21, -4.588, 0.3), (36.61, -4.082, -1.0), (36.61, -4.082, 0.3), (35.69, -4.243, -1.0), (35.69, -4.243, 0.3), (34.7, -4.957, -1.0), (34.7, -4.957, 0.3), (34.35, -5.601, -1.0), (34.35, -5.601, 0.3), (33.32, -6.085, -1.0), (33.32, -6.085, 0.3), (33.11, -6.707, -1.0), (33.11, -6.707, 0.3), (32.51, -7.536, -1.0), (32.51, -7.536, 0.3), (31.8, -7.881, -1.0), (31.8, -7.881, 0.3), (31.61, -8.71, -1.0), (31.61, -8.71, 0.3), (31.15, -9.102, -1.0), (31.15, -9.102, 0.3), (29.86, -9.678, -1.0), (29.86, -9.678, 0.3), (29.38, -10.62, -1.0), (29.38, -10.62, 0.3), (28.16, -10.58, -1.0), (28.16, -10.58, 0.3), (27.56, -10.12, -1.0), (27.56, -10.12, 0.3), (26.64, -10.32, -1.0), (26.64, -10.32, 0.3), (25.92, -10.78, -1.0), (25.92, -10.78, 0.3), (25.1, -10.44, -1.0), (25.1, -10.44, 0.3), (24.29, -10.16, -1.0), (24.29, -10.16, 0.3), (23.35, -10.55, -1.0), (23.35, -10.55, 0.3), (22.88, -10.97, -1.0), (22.88, -10.97, 0.3), (22.61, -11.61, -1.0), (22.61, -11.61, 0.3), (21.5, -12.23, -1.0), (21.5, -12.23, 0.3), (20.7, -12.14, -1.0), (20.7, -12.14, 0.3), (20.03, -11.52, -1.0), (20.03, -11.52, 0.3), (18.67, -11.91, -1.0), (18.67, -11.91, 0.3), (18.21, -12.53, -1.0), (18.21, -12.53, 0.3), (17.68, -13.2, -1.0), (17.68, -13.2, 0.3), (13.74, -11.27, -1.0), (13.74, -11.27, 0.3), (-0.8336, -8.66, -1.0), (-0.8336, -8.66, 0.3), (0.08101, -9.699, -1.0), (0.08101, -9.699, 0.3), (0.7443, -10.66, -1.0), (0.7443, -10.66, 0.3), (2.27, -10.4, -1.0), (2.27, -10.4, 0.3), (2.502, -11.29, -1.0), (2.502, -11.29, 0.3), (3.0, -12.29, -1.0), (3.0, -12.29, 0.3), (4.227, -12.29, -1.0), (4.227, -12.29, 0.3), (4.558, -11.19, -1.0), (4.558, -11.19, 0.3), (3.729, -10.79, -1.0), (3.729, -10.79, 0.3), (3.0, -9.831, -1.0), (3.0, -9.831, 0.3), (3.398, -8.903, -1.0), (3.398, -8.903, 0.3), (4.492, -8.239, -1.0), (4.492, -8.239, 0.3), (4.028, -7.211, -1.0), (4.028, -7.211, 0.3), (3.165, -6.117, -1.0), (3.165, -6.117, 0.3), (2.104, -5.055, -1.0), (2.104, -5.055, 0.3), (1.109, -4.027, -1.0), (1.109, -4.027, 0.3), (0.7775, -3.165, -1.0), (0.7775, -3.165, 0.3), (1.54, -2.8, -1.0), (1.54, -2.8, 0.3), (0.9101, -2.236, -1.0), (0.9101, -2.236, 0.3), (-0.1843, -1.905, -1.0), (-0.1843, -1.905, 0.3), (-0.01061, -0.003812, -1.0), (-0.01061, -0.003812, 0.3), (-0.8254, 0.2679, -1.0), (-0.8254, 0.2679, 0.3), (-1.307, 0.9425, -1.0), (-1.307, 0.9425, 0.3), (-1.192, 1.546, -1.0), (-1.192, 1.546, 0.3), (-0.9338, 1.907, -1.0), (-0.9338, 1.907, 0.3), (-0.6497, 2.256, -1.0), (-0.6497, 2.256, 0.3), (-0.3012, 2.579, -1.0), (-0.3012, 2.579, 0.3), (0.1378, 2.708, -1.0), (0.1378, 2.708, 0.3), (0.5639, 2.475, -1.0), (0.5639, 2.475, 0.3), (0.8479, 2.178, -1.0), (0.8479, 2.178, 0.3), (1.145, 1.804, -1.0), (1.145, 1.804, 0.3), (1.313, 1.442, -1.0), (1.313, 1.442, 0.3), (1.377, 1.029, -1.0), (1.377, 1.029, 0.3), (1.184, 0.6678, -1.0), (1.184, 0.6678, 0.3), (0.9641, 0.3192, -1.0), (0.9641, 0.3192, 0.3), (0.5251, 0.345, -1.0), (0.5251, 0.345, 0.3), (0.2927, 0.02229, -1.0), (0.2927, 0.02229, 0.3)], [], [(0, 1, 3, 2), (2, 3, 5, 4), (4, 5, 7, 6), (6, 7, 9, 8), (8, 9, 11, 10), (10, 11, 13, 12), (12, 13, 15, 14), (14, 15, 17, 16), (16, 17, 19, 18), (18, 19, 21, 20), (20, 21, 23, 22), (22, 23, 25, 24), (24, 25, 27, 26), (26, 27, 29, 28), (28, 29, 31, 30), (30, 31, 33, 32), (32, 33, 35, 34), (34, 35, 37, 36), (36, 37, 1, 0), (1, 37, 35, 33, 31, 29, 27, 25, 23, 21, 19, 17, 15, 13, 11, 9, 7, 5, 3), (2, 4, 6, 8, 10, 12, 14, 16, 18, 20, 22, 24, 26, 28, 30, 32, 34, 36, 0), (38, 39, 41, 40), (40, 41, 43, 42), (42, 43, 45, 44), (44, 45, 47, 46), (46, 47, 49, 48), (48, 49, 51, 50), (50, 51, 53, 52), (52, 53, 55, 54), (54, 55, 57, 56), (56, 57, 59, 58), (58, 59, 61, 60), (60, 61, 63, 62), (62, 63, 65, 64), (64, 65, 67, 66), (66, 67, 69, 68), (68, 69, 71, 70), (70, 71, 73, 72), (72, 73, 75, 74), (74, 75, 77, 76), (76, 77, 79, 78), (78, 79, 81, 80), (80, 81, 83, 82), (82, 83, 85, 84), (84, 85, 87, 86), (86, 87, 89, 88), (88, 89, 91, 90), (90, 91, 93, 92), (92, 93, 95, 94), (94, 95, 97, 96), (96, 97, 99, 98), (98, 99, 101, 100), (100, 101, 103, 102), (102, 103, 105, 104), (104, 105, 107, 106), (106, 107, 109, 108), (108, 109, 111, 110), (110, 111, 113, 112), (112, 113, 115, 114), (114, 115, 117, 116), (116, 117, 119, 118), (118, 119, 121, 120), (120, 121, 123, 122), (122, 123, 125, 124), (124, 125, 127, 126), (126, 127, 129, 128), (128, 129, 131, 130), (130, 131, 133, 132), (132, 133, 135, 134), (134, 135, 137, 136), (136, 137, 139, 138), (138, 139, 141, 140), (140, 141, 143, 142), (142, 143, 145, 144), (144, 145, 147, 146), (146, 147, 149, 148), (148, 149, 151, 150), (150, 151, 153, 152), (152, 153, 155, 154), (154, 155, 157, 156), (156, 157, 159, 158), (158, 159, 161, 160), (160, 161, 163, 162), (162, 163, 165, 164), (164, 165, 167, 166), (166, 167, 169, 168), (168, 169, 171, 170), (170, 171, 173, 172), (172, 173, 175, 174), (174, 175, 177, 176), (176, 177, 179, 178), (178, 179, 181, 180), (180, 181, 183, 182), (182, 183, 185, 184), (184, 185, 187, 186), (186, 187, 189, 188), (188, 189, 191, 190), (190, 191, 193, 192), (192, 193, 195, 194), (194, 195, 197, 196), (196, 197, 199, 198), (198, 199, 201, 200), (200, 201, 203, 202), (202, 203, 205, 204), (204, 205, 207, 206), (206, 207, 209, 208), (208, 209, 211, 210), (210, 211, 213, 212), (212, 213, 215, 214), (214, 215, 217, 216), (216, 217, 39, 38), (39, 217, 215, 213, 211, 209, 207, 205, 203, 201, 199, 197, 195, 193, 191, 189, 187, 185, 183, 181, 179, 177, 175, 173, 171, 169, 167, 165, 163, 161, 159, 157, 155, 153, 151, 149, 147, 145, 143, 141, 139, 137, 135, 133, 131, 129, 127, 125, 123, 121, 119, 117, 115, 113, 111, 109, 107, 105, 103, 101, 99, 97, 95, 93, 91, 89, 87, 85, 83, 81, 79, 77, 75, 73, 71, 69, 67, 65, 63, 61, 59, 57, 55, 53, 51, 49, 47, 45, 43, 41), (40, 42, 44, 46, 48, 50, 52, 54, 56, 58, 60, 62, 64, 66, 68, 70, 72, 74, 76, 78, 80, 82, 84, 86, 88, 90, 92, 94, 96, 98, 100, 102, 104, 106, 108, 110, 112, 114, 116, 118, 120, 122, 124, 126, 128, 130, 132, 134, 136, 138, 140, 142, 144, 146, 148, 150, 152, 154, 156, 158, 160, 162, 164, 166, 168, 170, 172, 174, 176, 178, 180, 182, 184, 186, 188, 190, 192, 194, 196, 198, 200, 202, 204, 206, 208, 210, 212, 214, 216, 38), (218, 219, 221, 220), (220, 221, 223, 222), (222, 223, 225, 224), (224, 225, 227, 226), (226, 227, 229, 228), (228, 229, 231, 230), (230, 231, 233, 232), (232, 233, 235, 234), (234, 235, 237, 236), (236, 237, 239, 238), (238, 239, 241, 240), (240, 241, 243, 242), (242, 243, 245, 244), (244, 245, 247, 246), (246, 247, 249, 248), (248, 249, 251, 250), (250, 251, 253, 252), (252, 253, 255, 254), (254, 255, 257, 256), (256, 257, 259, 258), (258, 259, 261, 260), (260, 261, 263, 262), (262, 263, 265, 264), (264, 265, 267, 266), (266, 267, 269, 268), (268, 269, 271, 270), (270, 271, 273, 272), (272, 273, 275, 274), (274, 275, 277, 276), (276, 277, 279, 278), (278, 279, 281, 280), (280, 281, 283, 282), (282, 283, 285, 284), (284, 285, 287, 286), (286, 287, 289, 288), (288, 289, 291, 290), (290, 291, 293, 292), (292, 293, 295, 294), (294, 295, 297, 296), (296, 297, 299, 298), (298, 299, 301, 300), (300, 301, 303, 302), (302, 303, 305, 304), (304, 305, 307, 306), (306, 307, 309, 308), (308, 309, 311, 310), (310, 311, 313, 312), (312, 313, 315, 314), (314, 315, 317, 316), (316, 317, 319, 318), (318, 319, 321, 320), (320, 321, 323, 322), (322, 323, 325, 324), (324, 325, 327, 326), (326, 327, 329, 328), (328, 329, 331, 330), (330, 331, 333, 332), (332, 333, 335, 334), (334, 335, 337, 336), (336, 337, 339, 338), (338, 339, 341, 340), (340, 341, 343, 342), (342, 343, 345, 344), (344, 345, 347, 346), (346, 347, 349, 348), (348, 349, 351, 350), (350, 351, 353, 352), (352, 353, 355, 354), (354, 355, 357, 356), (356, 357, 359, 358), (358, 359, 361, 360), (360, 361, 363, 362), (362, 363, 365, 364), (364, 365, 367, 366), (366, 367, 369, 368), (368, 369, 371, 370), (370, 371, 373, 372), (372, 373, 375, 374), (374, 375, 377, 376), (376, 377, 379, 378), (378, 379, 381, 380), (380, 381, 383, 382), (382, 383, 385, 384), (384, 385, 387, 386), (386, 387, 389, 388), (388, 389, 391, 390), (390, 391, 393, 392), (392, 393, 395, 394), (394, 395, 397, 396), (396, 397, 399, 398), (398, 399, 401, 400), (400, 401, 403, 402), (402, 403, 405, 404), (404, 405, 407, 406), (406, 407, 409, 408), (408, 409, 411, 410), (410, 411, 413, 412), (412, 413, 415, 414), (414, 415, 417, 416), (416, 417, 419, 418), (418, 419, 421, 420), (420, 421, 423, 422), (422, 423, 425, 424), (424, 425, 427, 426), (426, 427, 429, 428), (428, 429, 431, 430), (430, 431, 433, 432), (432, 433, 435, 434), (434, 435, 437, 436), (436, 437, 439, 438), (438, 439, 441, 440), (440, 441, 443, 442), (442, 443, 445, 444), (444, 445, 447, 446), (446, 447, 449, 448), (448, 449, 451, 450), (450, 451, 453, 452), (452, 453, 455, 454), (454, 455, 457, 456), (456, 457, 459, 458), (458, 459, 461, 460), (460, 461, 463, 462), (462, 463, 465, 464), (464, 465, 467, 466), (466, 467, 469, 468), (468, 469, 471, 470), (470, 471, 473, 472), (472, 473, 475, 474), (474, 475, 477, 476), (476, 477, 479, 478), (478, 479, 481, 480), (480, 481, 483, 482), (482, 483, 485, 484), (484, 485, 487, 486), (486, 487, 489, 488), (488, 489, 491, 490), (490, 491, 493, 492), (492, 493, 495, 494), (494, 495, 497, 496), (496, 497, 499, 498), (498, 499, 501, 500), (500, 501, 503, 502), (502, 503, 505, 504), (504, 505, 507, 506), (506, 507, 509, 508), (508, 509, 511, 510), (510, 511, 513, 512), (512, 513, 515, 514), (514, 515, 517, 516), (516, 517, 519, 518), (518, 519, 521, 520), (520, 521, 523, 522), (522, 523, 525, 524), (524, 525, 527, 526), (526, 527, 529, 528), (528, 529, 531, 530), (530, 531, 533, 532), (532, 533, 535, 534), (534, 535, 537, 536), (536, 537, 539, 538), (538, 539, 541, 540), (540, 541, 543, 542), (542, 543, 545, 544), (544, 545, 547, 546), (546, 547, 549, 548), (548, 549, 551, 550), (550, 551, 553, 552), (552, 553, 555, 554), (554, 555, 557, 556), (556, 557, 559, 558), (558, 559, 561, 560), (560, 561, 563, 562), (562, 563, 565, 564), (564, 565, 567, 566), (566, 567, 569, 568), (568, 569, 571, 570), (570, 571, 573, 572), (572, 573, 575, 574), (574, 575, 577, 576), (576, 577, 579, 578), (578, 579, 581, 580), (580, 581, 583, 582), (582, 583, 585, 584), (584, 585, 587, 586), (586, 587, 589, 588), (588, 589, 591, 590), (590, 591, 593, 592), (592, 593, 595, 594), (594, 595, 597, 596), (596, 597, 599, 598), (598, 599, 601, 600), (600, 601, 603, 602), (602, 603, 605, 604), (604, 605, 607, 606), (606, 607, 609, 608), (608, 609, 611, 610), (610, 611, 613, 612), (612, 613, 615, 614), (614, 615, 617, 616), (616, 617, 619, 618), (618, 619, 621, 620), (620, 621, 623, 622), (622, 623, 625, 624), (624, 625, 627, 626), (626, 627, 629, 628), (628, 629, 631, 630), (630, 631, 633, 632), (632, 633, 635, 634), (634, 635, 637, 636), (636, 637, 639, 638), (638, 639, 641, 640), (640, 641, 643, 642), (642, 643, 645, 644), (644, 645, 647, 646), (646, 647, 649, 648), (648, 649, 651, 650), (650, 651, 653, 652), (652, 653, 655, 654), (654, 655, 657, 656), (656, 657, 659, 658), (658, 659, 661, 660), (660, 661, 663, 662), (662, 663, 665, 664), (664, 665, 667, 666), (666, 667, 669, 668), (668, 669, 671, 670), (670, 671, 673, 672), (672, 673, 675, 674), (674, 675, 677, 676), (676, 677, 679, 678), (678, 679, 681, 680), (680, 681, 683, 682), (682, 683, 685, 684), (684, 685, 687, 686), (686, 687, 689, 688), (688, 689, 691, 690), (690, 691, 693, 692), (692, 693, 695, 694), (694, 695, 697, 696), (696, 697, 699, 698), (698, 699, 701, 700), (700, 701, 219, 218), (219, 701, 699, 697, 695, 693, 691, 689, 687, 685, 683, 681, 679, 677, 675, 673, 671, 669, 667, 665, 663, 661, 659, 657, 655, 653, 651, 649, 647, 645, 643, 641, 639, 637, 635, 633, 631, 629, 627, 625, 623, 621, 619, 617, 615, 613, 611, 609, 607, 605, 603, 601, 599, 597, 595, 593, 591, 589, 587, 585, 583, 581, 579, 577, 575, 573, 571, 569, 567, 565, 563, 561, 559, 557, 555, 553, 551, 549, 547, 545, 543, 541, 539, 537, 535, 533, 531, 529, 527, 525, 523, 521, 519, 517, 515, 513, 511, 509, 507, 505, 503, 501, 499, 497, 495, 493, 491, 489, 487, 485, 483, 481, 479, 477, 475, 473, 471, 469, 467, 465, 463, 461, 459, 457, 455, 453, 451, 449, 447, 445, 443, 441, 439, 437, 435, 433, 431, 429, 427, 425, 423, 421, 419, 417, 415, 413, 411, 409, 407, 405, 403, 401, 399, 397, 395, 393, 391, 389, 387, 385, 383, 381, 379, 377, 375, 373, 371, 369, 367, 365, 363, 361, 359, 357, 355, 353, 351, 349, 347, 345, 343, 341, 339, 337, 335, 333, 331, 329, 327, 325, 323, 321, 319, 317, 315, 313, 311, 309, 307, 305, 303, 301, 299, 297, 295, 293, 291, 289, 287, 285, 283, 281, 279, 277, 275, 273, 271, 269, 267, 265, 263, 261, 259, 257, 255, 253, 251, 249, 247, 245, 243, 241, 239, 237, 235, 233, 231, 229, 227, 225, 223, 221), (220, 222, 224, 226, 228, 230, 232, 234, 236, 238, 240, 242, 244, 246, 248, 250, 252, 254, 256, 258, 260, 262, 264, 266, 268, 270, 272, 274, 276, 278, 280, 282, 284, 286, 288, 290, 292, 294, 296, 298, 300, 302, 304, 306, 308, 310, 312, 314, 316, 318, 320, 322, 324, 326, 328, 330, 332, 334, 336, 338, 340, 342, 344, 346, 348, 350, 352, 354, 356, 358, 360, 362, 364, 366, 368, 370, 372, 374, 376, 378, 380, 382, 384, 386, 388, 390, 392, 394, 396, 398, 400, 402, 404, 406, 408, 410, 412, 414, 416, 418, 420, 422, 424, 426, 428, 430, 432, 434, 436, 438, 440, 442, 444, 446, 448, 450, 452, 454, 456, 458, 460, 462, 464, 466, 468, 470, 472, 474, 476, 478, 480, 482, 484, 486, 488, 490, 492, 494, 496, 498, 500, 502, 504, 506, 508, 510, 512, 514, 516, 518, 520, 522, 524, 526, 528, 530, 532, 534, 536, 538, 540, 542, 544, 546, 548, 550, 552, 554, 556, 558, 560, 562, 564, 566, 568, 570, 572, 574, 576, 578, 580, 582, 584, 586, 588, 590, 592, 594, 596, 598, 600, 602, 604, 606, 608, 610, 612, 614, 616, 618, 620, 622, 624, 626, 628, 630, 632, 634, 636, 638, 640, 642, 644, 646, 648, 650, 652, 654, 656, 658, 660, 662, 664, 666, 668, 670, 672, 674, 676, 678, 680, 682, 684, 686, 688, 690, 692, 694, 696, 698, 700, 218), (702, 703, 705, 704), (704, 705, 707, 706), (706, 707, 709, 708), (708, 709, 711, 710), (710, 711, 713, 712), (712, 713, 715, 714), (714, 715, 717, 716), (716, 717, 719, 718), (718, 719, 721, 720), (720, 721, 723, 722), (722, 723, 725, 724), (724, 725, 727, 726), (726, 727, 729, 728), (728, 729, 731, 730), (730, 731, 733, 732), (732, 733, 735, 734), (734, 735, 737, 736), (736, 737, 739, 738), (738, 739, 741, 740), (740, 741, 743, 742), (742, 743, 745, 744), (744, 745, 747, 746), (746, 747, 749, 748), (748, 749, 751, 750), (750, 751, 753, 752), (752, 753, 755, 754), (754, 755, 757, 756), (756, 757, 759, 758), (758, 759, 761, 760), (760, 761, 763, 762), (762, 763, 765, 764), (764, 765, 767, 766), (766, 767, 769, 768), (768, 769, 771, 770), (770, 771, 773, 772), (772, 773, 775, 774), (774, 775, 777, 776), (776, 777, 779, 778), (778, 779, 781, 780), (780, 781, 783, 782), (782, 783, 785, 784), (784, 785, 787, 786), (786, 787, 789, 788), (788, 789, 791, 790), (790, 791, 793, 792), (792, 793, 795, 794), (794, 795, 797, 796), (796, 797, 799, 798), (798, 799, 801, 800), (800, 801, 803, 802), (802, 803, 805, 804), (804, 805, 807, 806), (806, 807, 809, 808), (808, 809, 811, 810), (810, 811, 813, 812), (812, 813, 815, 814), (814, 815, 817, 816), (816, 817, 819, 818), (818, 819, 821, 820), (820, 821, 823, 822), (822, 823, 825, 824), (824, 825, 827, 826), (826, 827, 829, 828), (828, 829, 831, 830), (830, 831, 833, 832), (832, 833, 835, 834), (834, 835, 837, 836), (836, 837, 839, 838), (838, 839, 841, 840), (840, 841, 843, 842), (842, 843, 845, 844), (844, 845, 847, 846), (846, 847, 849, 848), (848, 849, 851, 850), (850, 851, 853, 852), (852, 853, 855, 854), (854, 855, 857, 856), (856, 857, 859, 858), (858, 859, 861, 860), (860, 861, 863, 862), (862, 863, 865, 864), (864, 865, 867, 866), (866, 867, 869, 868), (868, 869, 871, 870), (870, 871, 873, 872), (872, 873, 875, 874), (874, 875, 877, 876), (876, 877, 879, 878), (878, 879, 881, 880), (880, 881, 883, 882), (882, 883, 885, 884), (884, 885, 887, 886), (886, 887, 889, 888), (888, 889, 891, 890), (890, 891, 893, 892), (892, 893, 895, 894), (894, 895, 897, 896), (896, 897, 899, 898), (898, 899, 901, 900), (900, 901, 903, 902), (902, 903, 905, 904), (904, 905, 907, 906), (906, 907, 909, 908), (908, 909, 911, 910), (910, 911, 913, 912), (912, 913, 915, 914), (914, 915, 917, 916), (916, 917, 919, 918), (918, 919, 921, 920), (920, 921, 923, 922), (922, 923, 925, 924), (924, 925, 927, 926), (926, 927, 929, 928), (928, 929, 931, 930), (930, 931, 933, 932), (932, 933, 935, 934), (934, 935, 937, 936), (936, 937, 939, 938), (938, 939, 941, 940), (940, 941, 943, 942), (942, 943, 945, 944), (944, 945, 947, 946), (946, 947, 949, 948), (948, 949, 951, 950), (950, 951, 953, 952), (952, 953, 955, 954), (954, 955, 957, 956), (956, 957, 959, 958), (958, 959, 961, 960), (960, 961, 963, 962), (962, 963, 965, 964), (964, 965, 967, 966), (966, 967, 969, 968), (968, 969, 971, 970), (970, 971, 973, 972), (972, 973, 975, 974), (974, 975, 977, 976), (976, 977, 979, 978), (978, 979, 981, 980), (980, 981, 983, 982), (982, 983, 985, 984), (984, 985, 987, 986), (986, 987, 989, 988), (988, 989, 991, 990), (990, 991, 993, 992), (992, 993, 995, 994), (994, 995, 997, 996), (996, 997, 999, 998), (998, 999, 1001, 1000), (1000, 1001, 1003, 1002), (1002, 1003, 1005, 1004), (1004, 1005, 1007, 1006), (1006, 1007, 1009, 1008), (1008, 1009, 1011, 1010), (1010, 1011, 1013, 1012), (1012, 1013, 1015, 1014), (1014, 1015, 1017, 1016), (1016, 1017, 1019, 1018), (1018, 1019, 1021, 1020), (1020, 1021, 1023, 1022), (1022, 1023, 1025, 1024), (1024, 1025, 1027, 1026), (1026, 1027, 1029, 1028), (1028, 1029, 1031, 1030), (1030, 1031, 1033, 1032), (1032, 1033, 1035, 1034), (1034, 1035, 1037, 1036), (1036, 1037, 1039, 1038), (1038, 1039, 1041, 1040), (1040, 1041, 1043, 1042), (1042, 1043, 1045, 1044), (1044, 1045, 1047, 1046), (1046, 1047, 1049, 1048), (1048, 1049, 1051, 1050), (1050, 1051, 1053, 1052), (1052, 1053, 1055, 1054), (1054, 1055, 1057, 1056), (1056, 1057, 1059, 1058), (1058, 1059, 1061, 1060), (1060, 1061, 1063, 1062), (1062, 1063, 1065, 1064), (1064, 1065, 1067, 1066), (1066, 1067, 1069, 1068), (1068, 1069, 1071, 1070), (1070, 1071, 1073, 1072), (1072, 1073, 1075, 1074), (1074, 1075, 1077, 1076), (1076, 1077, 1079, 1078), (1078, 1079, 1081, 1080), (1080, 1081, 1083, 1082), (1082, 1083, 1085, 1084), (1084, 1085, 1087, 1086), (1086, 1087, 1089, 1088), (1088, 1089, 1091, 1090), (1090, 1091, 1093, 1092), (1092, 1093, 1095, 1094), (1094, 1095, 1097, 1096), (1096, 1097, 1099, 1098), (1098, 1099, 1101, 1100), (1100, 1101, 1103, 1102), (1102, 1103, 1105, 1104), (1104, 1105, 1107, 1106), (1106, 1107, 1109, 1108), (1108, 1109, 1111, 1110), (1110, 1111, 1113, 1112), (1112, 1113, 1115, 1114), (1114, 1115, 1117, 1116), (1116, 1117, 1119, 1118), (1118, 1119, 1121, 1120), (1120, 1121, 1123, 1122), (1122, 1123, 1125, 1124), (1124, 1125, 1127, 1126), (1126, 1127, 1129, 1128), (1128, 1129, 1131, 1130), (1130, 1131, 1133, 1132), (1132, 1133, 1135, 1134), (1134, 1135, 1137, 1136), (1136, 1137, 1139, 1138), (1138, 1139, 1141, 1140), (1140, 1141, 1143, 1142), (1142, 1143, 1145, 1144), (1144, 1145, 1147, 1146), (1146, 1147, 1149, 1148), (1148, 1149, 1151, 1150), (1150, 1151, 1153, 1152), (1152, 1153, 1155, 1154), (1154, 1155, 1157, 1156), (1156, 1157, 1159, 1158), (1158, 1159, 1161, 1160), (1160, 1161, 1163, 1162), (1162, 1163, 1165, 1164), (1164, 1165, 1167, 1166), (1166, 1167, 1169, 1168), (1168, 1169, 1171, 1170), (1170, 1171, 1173, 1172), (1172, 1173, 1175, 1174), (1174, 1175, 1177, 1176), (1176, 1177, 1179, 1178), (1178, 1179, 1181, 1180), (1180, 1181, 1183, 1182), (1182, 1183, 1185, 1184), (1184, 1185, 1187, 1186), (1186, 1187, 1189, 1188), (1188, 1189, 1191, 1190), (1190, 1191, 1193, 1192), (1192, 1193, 1195, 1194), (1194, 1195, 1197, 1196), (1196, 1197, 1199, 1198), (1198, 1199, 1201, 1200), (1200, 1201, 1203, 1202), (1202, 1203, 1205, 1204), (1204, 1205, 1207, 1206), (1206, 1207, 1209, 1208), (1208, 1209, 1211, 1210), (1210, 1211, 1213, 1212), (1212, 1213, 1215, 1214), (1214, 1215, 1217, 1216), (1216, 1217, 1219, 1218), (1218, 1219, 1221, 1220), (1220, 1221, 1223, 1222), (1222, 1223, 1225, 1224), (1224, 1225, 1227, 1226), (1226, 1227, 1229, 1228), (1228, 1229, 1231, 1230), (1230, 1231, 1233, 1232), (1232, 1233, 1235, 1234), (1234, 1235, 1237, 1236), (1236, 1237, 1239, 1238), (1238, 1239, 1241, 1240), (1240, 1241, 1243, 1242), (1242, 1243, 1245, 1244), (1244, 1245, 1247, 1246), (1246, 1247, 1249, 1248), (1248, 1249, 1251, 1250), (1250, 1251, 1253, 1252), (1252, 1253, 1255, 1254), (1254, 1255, 1257, 1256), (1256, 1257, 1259, 1258), (1258, 1259, 1261, 1260), (1260, 1261, 1263, 1262), (1262, 1263, 1265, 1264), (1264, 1265, 1267, 1266), (1266, 1267, 1269, 1268), (1268, 1269, 1271, 1270), (1270, 1271, 1273, 1272), (1272, 1273, 1275, 1274), (1274, 1275, 1277, 1276), (1276, 1277, 1279, 1278), (1278, 1279, 1281, 1280), (1280, 1281, 1283, 1282), (1282, 1283, 1285, 1284), (1284, 1285, 1287, 1286), (1286, 1287, 1289, 1288), (1288, 1289, 1291, 1290), (1290, 1291, 1293, 1292), (1292, 1293, 1295, 1294), (1294, 1295, 1297, 1296), (1296, 1297, 1299, 1298), (1298, 1299, 1301, 1300), (1300, 1301, 1303, 1302), (1302, 1303, 1305, 1304), (1304, 1305, 1307, 1306), (1306, 1307, 1309, 1308), (1308, 1309, 1311, 1310), (1310, 1311, 1313, 1312), (1312, 1313, 1315, 1314), (1314, 1315, 1317, 1316), (1316, 1317, 1319, 1318), (1318, 1319, 1321, 1320), (1320, 1321, 1323, 1322), (1322, 1323, 1325, 1324), (1324, 1325, 1327, 1326), (1326, 1327, 1329, 1328), (1328, 1329, 1331, 1330), (1330, 1331, 1333, 1332), (1332, 1333, 1335, 1334), (1334, 1335, 1337, 1336), (1336, 1337, 1339, 1338), (1338, 1339, 1341, 1340), (1340, 1341, 1343, 1342), (1342, 1343, 1345, 1344), (1344, 1345, 1347, 1346), (1346, 1347, 1349, 1348), (1348, 1349, 1351, 1350), (1350, 1351, 1353, 1352), (1352, 1353, 1355, 1354), (1354, 1355, 1357, 1356), (1356, 1357, 1359, 1358), (1358, 1359, 1361, 1360), (1360, 1361, 1363, 1362), (1362, 1363, 1365, 1364), (1364, 1365, 1367, 1366), (1366, 1367, 1369, 1368), (1368, 1369, 1371, 1370), (1370, 1371, 1373, 1372), (1372, 1373, 1375, 1374), (1374, 1375, 1377, 1376), (1376, 1377, 1379, 1378), (1378, 1379, 1381, 1380), (1380, 1381, 1383, 1382), (1382, 1383, 1385, 1384), (1384, 1385, 1387, 1386), (1386, 1387, 1389, 1388), (1388, 1389, 1391, 1390), (1390, 1391, 1393, 1392), (1392, 1393, 1395, 1394), (1394, 1395, 1397, 1396), (1396, 1397, 1399, 1398), (1398, 1399, 1401, 1400), (1400, 1401, 1403, 1402), (1402, 1403, 1405, 1404), (1404, 1405, 1407, 1406), (1406, 1407, 1409, 1408), (1408, 1409, 1411, 1410), (1410, 1411, 1413, 1412), (1412, 1413, 1415, 1414), (1414, 1415, 1417, 1416), (1416, 1417, 703, 702), (703, 1417, 1415, 1413, 1411, 1409, 1407, 1405, 1403, 1401, 1399, 1397, 1395, 1393, 1391, 1389, 1387, 1385, 1383, 1381, 1379, 1377, 1375, 1373, 1371, 1369, 1367, 1365, 1363, 1361, 1359, 1357, 1355, 1353, 1351, 1349, 1347, 1345, 1343, 1341, 1339, 1337, 1335, 1333, 1331, 1329, 1327, 1325, 1323, 1321, 1319, 1317, 1315, 1313, 1311, 1309, 1307, 1305, 1303, 1301, 1299, 1297, 1295, 1293, 1291, 1289, 1287, 1285, 1283, 1281, 1279, 1277, 1275, 1273, 1271, 1269, 1267, 1265, 1263, 1261, 1259, 1257, 1255, 1253, 1251, 1249, 1247, 1245, 1243, 1241, 1239, 1237, 1235, 1233, 1231, 1229, 1227, 1225, 1223, 1221, 1219, 1217, 1215, 1213, 1211, 1209, 1207, 1205, 1203, 1201, 1199, 1197, 1195, 1193, 1191, 1189, 1187, 1185, 1183, 1181, 1179, 1177, 1175, 1173, 1171, 1169, 1167, 1165, 1163, 1161, 1159, 1157, 1155, 1153, 1151, 1149, 1147, 1145, 1143, 1141, 1139, 1137, 1135, 1133, 1131, 1129, 1127, 1125, 1123, 1121, 1119, 1117, 1115, 1113, 1111, 1109, 1107, 1105, 1103, 1101, 1099, 1097, 1095, 1093, 1091, 1089, 1087, 1085, 1083, 1081, 1079, 1077, 1075, 1073, 1071, 1069, 1067, 1065, 1063, 1061, 1059, 1057, 1055, 1053, 1051, 1049, 1047, 1045, 1043, 1041, 1039, 1037, 1035, 1033, 1031, 1029, 1027, 1025, 1023, 1021, 1019, 1017, 1015, 1013, 1011, 1009, 1007, 1005, 1003, 1001, 999, 997, 995, 993, 991, 989, 987, 985, 983, 981, 979, 977, 975, 973, 971, 969, 967, 965, 963, 961, 959, 957, 955, 953, 951, 949, 947, 945, 943, 941, 939, 937, 935, 933, 931, 929, 927, 925, 923, 921, 919, 917, 915, 913, 911, 909, 907, 905, 903, 901, 899, 897, 895, 893, 891, 889, 887, 885, 883, 881, 879, 877, 875, 873, 871, 869, 867, 865, 863, 861, 859, 857, 855, 853, 851, 849, 847, 845, 843, 841, 839, 837, 835, 833, 831, 829, 827, 825, 823, 821, 819, 817, 815, 813, 811, 809, 807, 805, 803, 801, 799, 797, 795, 793, 791, 789, 787, 785, 783, 781, 779, 777, 775, 773, 771, 769, 767, 765, 763, 761, 759, 757, 755, 753, 751, 749, 747, 745, 743, 741, 739, 737, 735, 733, 731, 729, 727, 725, 723, 721, 719, 717, 715, 713, 711, 709, 707, 705), (704, 706, 708, 710, 712, 714, 716, 718, 720, 722, 724, 726, 728, 730, 732, 734, 736, 738, 740, 742, 744, 746, 748, 750, 752, 754, 756, 758, 760, 762, 764, 766, 768, 770, 772, 774, 776, 778, 780, 782, 784, 786, 788, 790, 792, 794, 796, 798, 800, 802, 804, 806, 808, 810, 812, 814, 816, 818, 820, 822, 824, 826, 828, 830, 832, 834, 836, 838, 840, 842, 844, 846, 848, 850, 852, 854, 856, 858, 860, 862, 864, 866, 868, 870, 872, 874, 876, 878, 880, 882, 884, 886, 888, 890, 892, 894, 896, 898, 900, 902, 904, 906, 908, 910, 912, 914, 916, 918, 920, 922, 924, 926, 928, 930, 932, 934, 936, 938, 940, 942, 944, 946, 948, 950, 952, 954, 956, 958, 960, 962, 964, 966, 968, 970, 972, 974, 976, 978, 980, 982, 984, 986, 988, 990, 992, 994, 996, 998, 1000, 1002, 1004, 1006, 1008, 1010, 1012, 1014, 1016, 1018, 1020, 1022, 1024, 1026, 1028, 1030, 1032, 1034, 1036, 1038, 1040, 1042, 1044, 1046, 1048, 1050, 1052, 1054, 1056, 1058, 1060, 1062, 1064, 1066, 1068, 1070, 1072, 1074, 1076, 1078, 1080, 1082, 1084, 1086, 1088, 1090, 1092, 1094, 1096, 1098, 1100, 1102, 1104, 1106, 1108, 1110, 1112, 1114, 1116, 1118, 1120, 1122, 1124, 1126, 1128, 1130, 1132, 1134, 1136, 1138, 1140, 1142, 1144, 1146, 1148, 1150, 1152, 1154, 1156, 1158, 1160, 1162, 1164, 1166, 1168, 1170, 1172, 1174, 1176, 1178, 1180, 1182, 1184, 1186, 1188, 1190, 1192, 1194, 1196, 1198, 1200, 1202, 1204, 1206, 1208, 1210, 1212, 1214, 1216, 1218, 1220, 1222, 1224, 1226, 1228, 1230, 1232, 1234, 1236, 1238, 1240, 1242, 1244, 1246, 1248, 1250, 1252, 1254, 1256, 1258, 1260, 1262, 1264, 1266, 1268, 1270, 1272, 1274, 1276, 1278, 1280, 1282, 1284, 1286, 1288, 1290, 1292, 1294, 1296, 1298, 1300, 1302, 1304, 1306, 1308, 1310, 1312, 1314, 1316, 1318, 1320, 1322, 1324, 1326, 1328, 1330, 1332, 1334, 1336, 1338, 1340, 1342, 1344, 1346, 1348, 1350, 1352, 1354, 1356, 1358, 1360, 1362, 1364, 1366, 1368, 1370, 1372, 1374, 1376, 1378, 1380, 1382, 1384, 1386, 1388, 1390, 1392, 1394, 1396, 1398, 1400, 1402, 1404, 1406, 1408, 1410, 1412, 1414, 1416, 702), (1418, 1419, 1421, 1420), (1420, 1421, 1423, 1422), (1422, 1423, 1425, 1424), (1424, 1425, 1427, 1426), (1426, 1427, 1429, 1428), (1428, 1429, 1431, 1430), (1430, 1431, 1433, 1432), (1432, 1433, 1435, 1434), (1434, 1435, 1437, 1436), (1436, 1437, 1439, 1438), (1438, 1439, 1441, 1440), (1440, 1441, 1443, 1442), (1442, 1443, 1445, 1444), (1444, 1445, 1447, 1446), (1446, 1447, 1449, 1448), (1448, 1449, 1451, 1450), (1450, 1451, 1453, 1452), (1452, 1453, 1455, 1454), (1454, 1455, 1457, 1456), (1456, 1457, 1419, 1418), (1419, 1457, 1455, 1453, 1451, 1449, 1447, 1445, 1443, 1441, 1439, 1437, 1435, 1433, 1431, 1429, 1427, 1425, 1423, 1421), (1420, 1422, 1424, 1426, 1428, 1430, 1432, 1434, 1436, 1438, 1440, 1442, 1444, 1446, 1448, 1450, 1452, 1454, 1456, 1418), (1458, 1459, 1461, 1460), (1460, 1461, 1463, 1462), (1462, 1463, 1465, 1464), (1464, 1465, 1467, 1466), (1466, 1467, 1469, 1468), (1468, 1469, 1471, 1470), (1470, 1471, 1473, 1472), (1472, 1473, 1475, 1474), (1474, 1475, 1477, 1476), (1476, 1477, 1479, 1478), (1478, 1479, 1481, 1480), (1480, 1481, 1483, 1482), (1482, 1483, 1485, 1484), (1484, 1485, 1487, 1486), (1486, 1487, 1489, 1488), (1488, 1489, 1491, 1490), (1459, 1491, 1489, 1487, 1485, 1483, 1481, 1479, 1477, 1475, 1473, 1471, 1469, 1467, 1465, 1463, 1461), (1490, 1491, 1459, 1458), (1460, 1462, 1464, 1466, 1468, 1470, 1472, 1474, 1476, 1478, 1480, 1482, 1484, 1486, 1488, 1490, 1458)])
me_cube_006.use_remesh_preserve_volume = False
me_cube_006.use_remesh_preserve_attributes = False
me_cube_006.use_mirror_vertex_groups = False
me_cube_006.update()

# ---- objects
ob_tree = bpy.data.objects.new('Tree', me_cube_006)

# ---- transforms, parenting, visibility, modifiers, constraints
ob_tree.location = (-7.664, -6.755, 0.1475)
ob_tree.scale = (0.2152, 0.2152, 0.1852)
ob_tree.lineart.crease_threshold = 0.0

# ---- collection membership
col_collection_1.objects.link(ob_tree)

# ---- scene / render settings (as saved in the file)
scene.frame_start = 1; scene.frame_end = 250; scene.frame_set(1)
scene.render.engine = 'BLENDER_EEVEE_NEXT'
scene.render.resolution_percentage = 50
scene.render.dither_intensity = 0.0
scene.cycles.use_denoising = False
scene.cycles.samples = 10
scene.cycles.sampling_pattern = 'TABULATED_SOBOL'
scene.cycles.light_sampling_threshold = 0.0
scene.cycles.use_adaptive_sampling = False
scene.cycles.use_light_tree = False
scene.cycles.blur_glossy = 0.0
scene.cycles.pixel_filter_type = 'GAUSSIAN'
scene.cycles.sample_clamp_indirect = 0.0
scene.view_settings.view_transform = 'Standard'
bpy.context.view_layer.update()

# ---- added for rendering (the .blend has no active camera and no usable light): camera, sun
cam_auto = bpy.data.cameras.new('AutoCamera')
cam_auto.lens = 50.0
cam_auto.sensor_width = 36.0
cam_auto.clip_end = 1000.0
ob_auto_camera = bpy.data.objects.new('AutoCamera', cam_auto)
scene.collection.objects.link(ob_auto_camera)
ob_auto_camera.location = (25.0248, -28.8163, 19.7313)
ob_auto_camera.rotation_euler = (1.09748, -7.21219e-08, 0.694738)
scene.camera = ob_auto_camera
light_auto_sun = bpy.data.lights.new('AutoSun', 'SUN')
light_auto_sun.energy = 3.0
light_auto_sun.angle = 0.0523599
ob_auto_sun = bpy.data.objects.new('AutoSun', light_auto_sun)
scene.collection.objects.link(ob_auto_sun)
ob_auto_sun.rotation_euler = (0.872665, 0.174533, 0.523599)
bpy.context.view_layer.update()
